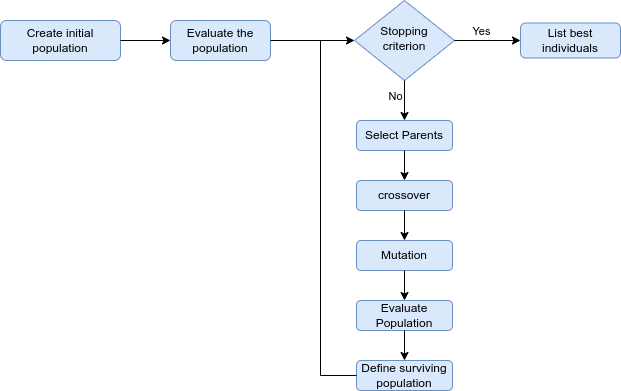

The diagram above was exported from draw.io. Its source (the exported page's mxGraphModel, read from the mxfile embedded in the PNG):
<mxGraphModel dx="1434" dy="775" grid="1" gridSize="10" guides="1" tooltips="1" connect="1" arrows="1" fold="1" page="1" pageScale="1" pageWidth="827" pageHeight="1169" math="0" shadow="0">
  <root>
    <mxCell id="0" />
    <mxCell id="1" parent="0" />
    <mxCell id="2" value="" style="group" connectable="0" vertex="1" parent="1">
      <mxGeometry x="60" y="30" width="620" height="390" as="geometry" />
    </mxCell>
    <mxCell id="3" value="Create initial population" style="rounded=1;whiteSpace=wrap;html=1;fontSize=12;glass=0;strokeWidth=1;shadow=0;fillColor=#dae8fc;strokeColor=#6c8ebf;" vertex="1" parent="2">
      <mxGeometry y="20" width="120" height="40" as="geometry" />
    </mxCell>
    <mxCell id="4" value="Stopping criterion" style="rhombus;whiteSpace=wrap;html=1;shadow=0;fontFamily=Helvetica;fontSize=12;align=center;strokeWidth=1;spacing=6;spacingTop=-4;fillColor=#dae8fc;strokeColor=#6c8ebf;" vertex="1" parent="2">
      <mxGeometry x="354" width="100" height="80" as="geometry" />
    </mxCell>
    <mxCell id="5" value="Evaluate the population" style="rounded=1;whiteSpace=wrap;html=1;fillColor=#dae8fc;strokeColor=#6c8ebf;" vertex="1" parent="2">
      <mxGeometry x="170" y="20" width="100" height="40" as="geometry" />
    </mxCell>
    <mxCell id="6" value="Select Parents" style="rounded=1;whiteSpace=wrap;html=1;fillColor=#dae8fc;strokeColor=#6c8ebf;" vertex="1" parent="2">
      <mxGeometry x="356" y="120" width="96" height="30" as="geometry" />
    </mxCell>
    <mxCell id="7" value="" style="edgeStyle=orthogonalEdgeStyle;rounded=0;orthogonalLoop=1;jettySize=auto;html=1;" edge="1" parent="2" source="4" target="6">
      <mxGeometry relative="1" as="geometry" />
    </mxCell>
    <mxCell id="8" value="No" style="edgeLabel;html=1;align=center;verticalAlign=middle;resizable=0;points=[];" connectable="0" vertex="1" parent="7">
      <mxGeometry x="-0.7007" relative="1" as="geometry">
        <mxPoint x="-10" y="9" as="offset" />
      </mxGeometry>
    </mxCell>
    <mxCell id="9" value="List best&lt;br&gt;individuals" style="rounded=1;whiteSpace=wrap;html=1;fillColor=#dae8fc;strokeColor=#6c8ebf;" vertex="1" parent="2">
      <mxGeometry x="520" y="22.5" width="100" height="35" as="geometry" />
    </mxCell>
    <mxCell id="10" value="" style="edgeStyle=orthogonalEdgeStyle;rounded=0;orthogonalLoop=1;jettySize=auto;html=1;" edge="1" parent="2" source="4" target="9">
      <mxGeometry relative="1" as="geometry" />
    </mxCell>
    <mxCell id="11" value="Yes" style="edgeLabel;html=1;align=center;verticalAlign=middle;resizable=0;points=[];" connectable="0" vertex="1" parent="10">
      <mxGeometry x="-0.2788" y="-2" relative="1" as="geometry">
        <mxPoint x="2" y="-12" as="offset" />
      </mxGeometry>
    </mxCell>
    <mxCell id="12" value="crossover" style="rounded=1;whiteSpace=wrap;html=1;fillColor=#dae8fc;strokeColor=#6c8ebf;" vertex="1" parent="2">
      <mxGeometry x="356" y="180" width="96" height="30" as="geometry" />
    </mxCell>
    <mxCell id="13" value="" style="edgeStyle=orthogonalEdgeStyle;rounded=0;orthogonalLoop=1;jettySize=auto;html=1;" edge="1" parent="2" source="6" target="12">
      <mxGeometry relative="1" as="geometry" />
    </mxCell>
    <mxCell id="14" value="Mutation" style="rounded=1;whiteSpace=wrap;html=1;fillColor=#dae8fc;strokeColor=#6c8ebf;" vertex="1" parent="2">
      <mxGeometry x="356" y="240" width="96" height="30" as="geometry" />
    </mxCell>
    <mxCell id="15" value="" style="edgeStyle=orthogonalEdgeStyle;rounded=0;orthogonalLoop=1;jettySize=auto;html=1;entryX=0.5;entryY=0;entryDx=0;entryDy=0;" edge="1" parent="2" source="12" target="14">
      <mxGeometry relative="1" as="geometry">
        <mxPoint x="404" y="250" as="targetPoint" />
      </mxGeometry>
    </mxCell>
    <mxCell id="16" value="Evaluate Population" style="rounded=1;whiteSpace=wrap;html=1;fillColor=#dae8fc;strokeColor=#6c8ebf;" vertex="1" parent="2">
      <mxGeometry x="356" y="300" width="96" height="30" as="geometry" />
    </mxCell>
    <mxCell id="17" value="" style="edgeStyle=orthogonalEdgeStyle;rounded=0;orthogonalLoop=1;jettySize=auto;html=1;" edge="1" parent="2" source="14" target="16">
      <mxGeometry relative="1" as="geometry" />
    </mxCell>
    <mxCell id="18" value="Define surviving population" style="rounded=1;whiteSpace=wrap;html=1;fillColor=#dae8fc;strokeColor=#6c8ebf;" vertex="1" parent="2">
      <mxGeometry x="356" y="360" width="96" height="30" as="geometry" />
    </mxCell>
    <mxCell id="19" value="" style="edgeStyle=orthogonalEdgeStyle;rounded=0;orthogonalLoop=1;jettySize=auto;html=1;" edge="1" parent="2" source="16" target="18">
      <mxGeometry relative="1" as="geometry" />
    </mxCell>
    <mxCell id="20" value="" style="endArrow=none;html=1;rounded=0;exitX=0;exitY=0.5;exitDx=0;exitDy=0;" edge="1" parent="2" source="18">
      <mxGeometry width="50" height="50" relative="1" as="geometry">
        <mxPoint x="320" y="370" as="sourcePoint" />
        <mxPoint x="320" y="40" as="targetPoint" />
        <Array as="points">
          <mxPoint x="320" y="375" />
        </Array>
      </mxGeometry>
    </mxCell>
    <mxCell id="21" value="" style="endArrow=classic;html=1;rounded=0;entryX=0;entryY=0.5;entryDx=0;entryDy=0;" edge="1" parent="2" target="5">
      <mxGeometry width="50" height="50" relative="1" as="geometry">
        <mxPoint x="120" y="40" as="sourcePoint" />
        <mxPoint x="170" y="-10" as="targetPoint" />
      </mxGeometry>
    </mxCell>
    <mxCell id="22" value="" style="endArrow=classic;html=1;rounded=0;entryX=0;entryY=0.5;entryDx=0;entryDy=0;" edge="1" parent="2" target="4">
      <mxGeometry width="50" height="50" relative="1" as="geometry">
        <mxPoint x="270" y="40" as="sourcePoint" />
        <mxPoint x="320" y="-10" as="targetPoint" />
      </mxGeometry>
    </mxCell>
  </root>
</mxGraphModel>